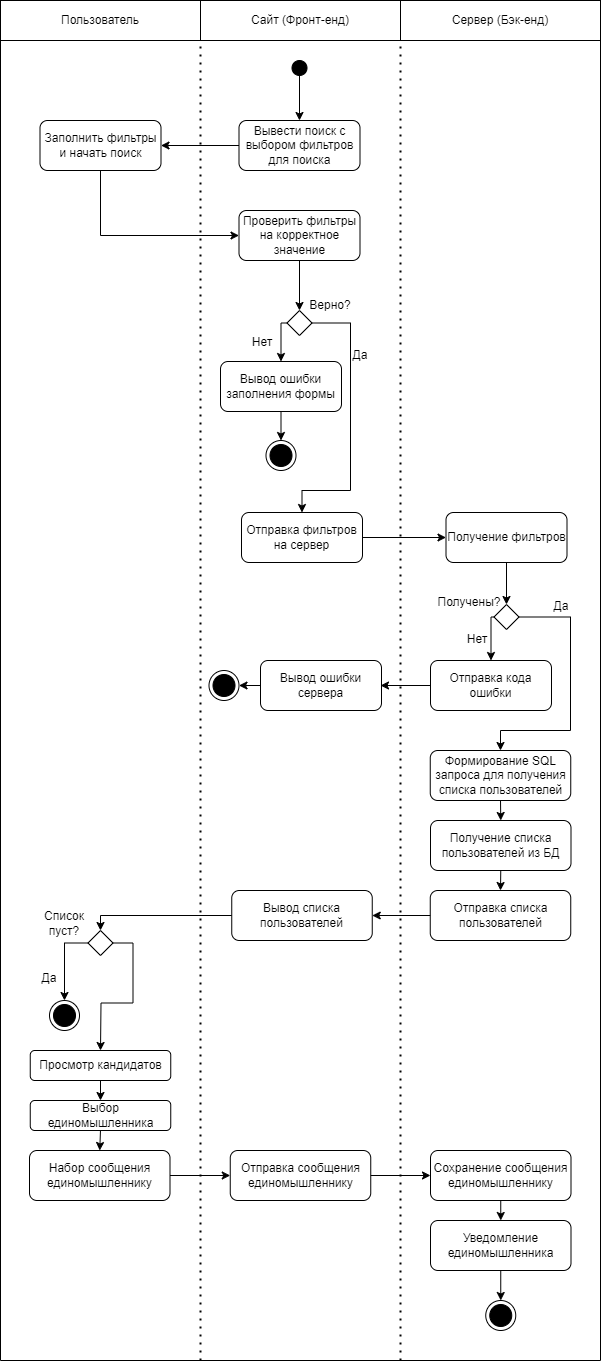

The diagram above was exported from draw.io. Its source (the exported page's mxGraphModel, read from the mxfile embedded in the PNG):
<mxGraphModel dx="1189" dy="710" grid="1" gridSize="10" guides="1" tooltips="1" connect="1" arrows="1" fold="1" page="1" pageScale="1" pageWidth="827" pageHeight="1169" math="0" shadow="0">
  <root>
    <mxCell id="0" />
    <mxCell id="1" parent="0" />
    <mxCell id="4a9bZZS92-BhcnEdYSsW-15" value="" style="ellipse;fillColor=strokeColor;html=1;" vertex="1" parent="1">
      <mxGeometry x="371.5" y="100" width="15" height="15" as="geometry" />
    </mxCell>
    <mxCell id="4a9bZZS92-BhcnEdYSsW-21" value="Пользователь" style="text;html=1;strokeColor=default;fillColor=none;align=center;verticalAlign=middle;whiteSpace=wrap;rounded=0;" vertex="1" parent="1">
      <mxGeometry x="80" y="40" width="200" height="40" as="geometry" />
    </mxCell>
    <mxCell id="4a9bZZS92-BhcnEdYSsW-22" value="Сайт (Фронт-енд)" style="text;html=1;strokeColor=default;fillColor=none;align=center;verticalAlign=middle;whiteSpace=wrap;rounded=0;" vertex="1" parent="1">
      <mxGeometry x="280" y="40" width="200" height="40" as="geometry" />
    </mxCell>
    <mxCell id="4a9bZZS92-BhcnEdYSsW-23" value="Сервер (Бэк-енд)" style="text;html=1;strokeColor=default;fillColor=none;align=center;verticalAlign=middle;whiteSpace=wrap;rounded=0;" vertex="1" parent="1">
      <mxGeometry x="480" y="40" width="200" height="40" as="geometry" />
    </mxCell>
    <mxCell id="4a9bZZS92-BhcnEdYSsW-24" value="" style="endArrow=classic;html=1;rounded=0;exitX=0.5;exitY=1;exitDx=0;exitDy=0;" edge="1" parent="1" source="4a9bZZS92-BhcnEdYSsW-15">
      <mxGeometry width="50" height="50" relative="1" as="geometry">
        <mxPoint x="339" y="350" as="sourcePoint" />
        <mxPoint x="379" y="160" as="targetPoint" />
      </mxGeometry>
    </mxCell>
    <mxCell id="4a9bZZS92-BhcnEdYSsW-26" value="Вывести поиск с выбором фильтров для поиска" style="text;html=1;strokeColor=default;fillColor=none;align=center;verticalAlign=middle;whiteSpace=wrap;rounded=1;" vertex="1" parent="1">
      <mxGeometry x="318.5" y="160" width="121" height="50" as="geometry" />
    </mxCell>
    <mxCell id="4a9bZZS92-BhcnEdYSsW-27" value="" style="endArrow=classic;html=1;rounded=0;exitX=0;exitY=0.5;exitDx=0;exitDy=0;entryX=1;entryY=0.5;entryDx=0;entryDy=0;" edge="1" parent="1" source="4a9bZZS92-BhcnEdYSsW-26" target="4a9bZZS92-BhcnEdYSsW-28">
      <mxGeometry width="50" height="50" relative="1" as="geometry">
        <mxPoint x="320" y="350" as="sourcePoint" />
        <mxPoint x="240" y="185" as="targetPoint" />
      </mxGeometry>
    </mxCell>
    <mxCell id="4a9bZZS92-BhcnEdYSsW-28" value="Заполнить фильтры и начать поиск" style="text;html=1;strokeColor=default;fillColor=none;align=center;verticalAlign=middle;whiteSpace=wrap;rounded=1;" vertex="1" parent="1">
      <mxGeometry x="119.5" y="160" width="121" height="50" as="geometry" />
    </mxCell>
    <mxCell id="4a9bZZS92-BhcnEdYSsW-29" value="" style="endArrow=classic;html=1;rounded=0;exitX=0.5;exitY=1;exitDx=0;exitDy=0;entryX=0;entryY=0.5;entryDx=0;entryDy=0;edgeStyle=orthogonalEdgeStyle;" edge="1" parent="1" source="4a9bZZS92-BhcnEdYSsW-28" target="4a9bZZS92-BhcnEdYSsW-30">
      <mxGeometry width="50" height="50" relative="1" as="geometry">
        <mxPoint x="310" y="195" as="sourcePoint" />
        <mxPoint x="270" y="280" as="targetPoint" />
      </mxGeometry>
    </mxCell>
    <mxCell id="4a9bZZS92-BhcnEdYSsW-30" value="Проверить фильтры на корректное значение" style="text;html=1;strokeColor=default;fillColor=none;align=center;verticalAlign=middle;whiteSpace=wrap;rounded=1;" vertex="1" parent="1">
      <mxGeometry x="318.5" y="250" width="121" height="50" as="geometry" />
    </mxCell>
    <mxCell id="4a9bZZS92-BhcnEdYSsW-31" value="" style="endArrow=classic;html=1;rounded=0;exitX=0.5;exitY=1;exitDx=0;exitDy=0;entryX=0.5;entryY=0;entryDx=0;entryDy=0;" edge="1" parent="1" source="4a9bZZS92-BhcnEdYSsW-30" target="4a9bZZS92-BhcnEdYSsW-32">
      <mxGeometry width="50" height="50" relative="1" as="geometry">
        <mxPoint x="383" y="450" as="sourcePoint" />
        <mxPoint x="379" y="350" as="targetPoint" />
      </mxGeometry>
    </mxCell>
    <mxCell id="4a9bZZS92-BhcnEdYSsW-35" style="edgeStyle=orthogonalEdgeStyle;rounded=0;orthogonalLoop=1;jettySize=auto;html=1;exitX=1;exitY=0.5;exitDx=0;exitDy=0;entryX=0.5;entryY=0;entryDx=0;entryDy=0;" edge="1" parent="1" source="4a9bZZS92-BhcnEdYSsW-32" target="4a9bZZS92-BhcnEdYSsW-44">
      <mxGeometry relative="1" as="geometry">
        <mxPoint x="379" y="480" as="targetPoint" />
        <Array as="points">
          <mxPoint x="430" y="363" />
          <mxPoint x="430" y="530" />
          <mxPoint x="382" y="530" />
        </Array>
      </mxGeometry>
    </mxCell>
    <mxCell id="4a9bZZS92-BhcnEdYSsW-36" style="edgeStyle=orthogonalEdgeStyle;rounded=0;orthogonalLoop=1;jettySize=auto;html=1;exitX=0.5;exitY=1;exitDx=0;exitDy=0;entryX=0.5;entryY=0;entryDx=0;entryDy=0;" edge="1" parent="1" source="4a9bZZS92-BhcnEdYSsW-55" target="4a9bZZS92-BhcnEdYSsW-40">
      <mxGeometry relative="1" as="geometry">
        <mxPoint x="329" y="420" as="targetPoint" />
      </mxGeometry>
    </mxCell>
    <mxCell id="4a9bZZS92-BhcnEdYSsW-32" value="" style="rhombus;whiteSpace=wrap;html=1;" vertex="1" parent="1">
      <mxGeometry x="366.5" y="350" width="25" height="25" as="geometry" />
    </mxCell>
    <mxCell id="4a9bZZS92-BhcnEdYSsW-37" value="Верно?" style="text;html=1;strokeColor=none;fillColor=none;align=center;verticalAlign=middle;whiteSpace=wrap;rounded=0;" vertex="1" parent="1">
      <mxGeometry x="379.5" y="330" width="60" height="30" as="geometry" />
    </mxCell>
    <mxCell id="4a9bZZS92-BhcnEdYSsW-38" value="Нет" style="text;html=1;strokeColor=none;fillColor=none;align=center;verticalAlign=middle;whiteSpace=wrap;rounded=0;" vertex="1" parent="1">
      <mxGeometry x="312" y="367" width="60" height="30" as="geometry" />
    </mxCell>
    <mxCell id="4a9bZZS92-BhcnEdYSsW-39" value="Да" style="text;html=1;strokeColor=none;fillColor=none;align=center;verticalAlign=middle;whiteSpace=wrap;rounded=0;" vertex="1" parent="1">
      <mxGeometry x="410" y="380" width="60" height="30" as="geometry" />
    </mxCell>
    <mxCell id="4a9bZZS92-BhcnEdYSsW-40" value="" style="ellipse;html=1;shape=endState;fillColor=strokeColor;" vertex="1" parent="1">
      <mxGeometry x="345.5" y="480" width="30" height="30" as="geometry" />
    </mxCell>
    <mxCell id="4a9bZZS92-BhcnEdYSsW-41" value="" style="endArrow=none;dashed=1;html=1;dashPattern=1 3;strokeWidth=2;rounded=0;entryX=0;entryY=1;entryDx=0;entryDy=0;" edge="1" parent="1" target="4a9bZZS92-BhcnEdYSsW-22">
      <mxGeometry width="50" height="50" relative="1" as="geometry">
        <mxPoint x="280" y="1400" as="sourcePoint" />
        <mxPoint x="370" y="300" as="targetPoint" />
      </mxGeometry>
    </mxCell>
    <mxCell id="4a9bZZS92-BhcnEdYSsW-42" value="" style="endArrow=none;dashed=1;html=1;dashPattern=1 3;strokeWidth=2;rounded=0;entryX=0;entryY=1;entryDx=0;entryDy=0;" edge="1" parent="1">
      <mxGeometry width="50" height="50" relative="1" as="geometry">
        <mxPoint x="480" y="1400" as="sourcePoint" />
        <mxPoint x="480" y="80" as="targetPoint" />
      </mxGeometry>
    </mxCell>
    <mxCell id="4a9bZZS92-BhcnEdYSsW-43" value="" style="endArrow=none;html=1;rounded=0;entryX=0;entryY=1;entryDx=0;entryDy=0;" edge="1" parent="1" target="4a9bZZS92-BhcnEdYSsW-21">
      <mxGeometry width="50" height="50" relative="1" as="geometry">
        <mxPoint x="80" y="1400" as="sourcePoint" />
        <mxPoint x="370" y="300" as="targetPoint" />
      </mxGeometry>
    </mxCell>
    <mxCell id="4a9bZZS92-BhcnEdYSsW-44" value="Отправка фильтров на сервер" style="text;html=1;strokeColor=default;fillColor=none;align=center;verticalAlign=middle;whiteSpace=wrap;rounded=1;" vertex="1" parent="1">
      <mxGeometry x="321" y="552" width="121" height="50" as="geometry" />
    </mxCell>
    <mxCell id="4a9bZZS92-BhcnEdYSsW-45" value="" style="endArrow=classic;html=1;rounded=0;exitX=1;exitY=0.5;exitDx=0;exitDy=0;entryX=0;entryY=0.5;entryDx=0;entryDy=0;" edge="1" parent="1" source="4a9bZZS92-BhcnEdYSsW-44" target="4a9bZZS92-BhcnEdYSsW-46">
      <mxGeometry width="50" height="50" relative="1" as="geometry">
        <mxPoint x="510" y="550" as="sourcePoint" />
        <mxPoint x="460" y="505" as="targetPoint" />
      </mxGeometry>
    </mxCell>
    <mxCell id="4a9bZZS92-BhcnEdYSsW-46" value="Получение фильтров" style="text;html=1;strokeColor=default;fillColor=none;align=center;verticalAlign=middle;whiteSpace=wrap;rounded=1;" vertex="1" parent="1">
      <mxGeometry x="525.5" y="552" width="121" height="50" as="geometry" />
    </mxCell>
    <mxCell id="4a9bZZS92-BhcnEdYSsW-47" value="" style="endArrow=classic;html=1;rounded=0;exitX=0.5;exitY=1;exitDx=0;exitDy=0;entryX=0.5;entryY=0;entryDx=0;entryDy=0;" edge="1" parent="1" source="4a9bZZS92-BhcnEdYSsW-46" target="4a9bZZS92-BhcnEdYSsW-48">
      <mxGeometry width="50" height="50" relative="1" as="geometry">
        <mxPoint x="585.5" y="622" as="sourcePoint" />
        <mxPoint x="586" y="642" as="targetPoint" />
      </mxGeometry>
    </mxCell>
    <mxCell id="4a9bZZS92-BhcnEdYSsW-51" style="edgeStyle=orthogonalEdgeStyle;rounded=0;orthogonalLoop=1;jettySize=auto;html=1;exitX=1;exitY=0.5;exitDx=0;exitDy=0;entryX=0.5;entryY=0;entryDx=0;entryDy=0;" edge="1" parent="1" source="4a9bZZS92-BhcnEdYSsW-48" target="4a9bZZS92-BhcnEdYSsW-62">
      <mxGeometry relative="1" as="geometry">
        <mxPoint x="580" y="800" as="targetPoint" />
        <Array as="points">
          <mxPoint x="650" y="657" />
          <mxPoint x="650" y="770" />
          <mxPoint x="580" y="770" />
        </Array>
      </mxGeometry>
    </mxCell>
    <mxCell id="4a9bZZS92-BhcnEdYSsW-53" style="edgeStyle=orthogonalEdgeStyle;rounded=0;orthogonalLoop=1;jettySize=auto;html=1;exitX=0;exitY=0.5;exitDx=0;exitDy=0;entryX=0.5;entryY=0;entryDx=0;entryDy=0;" edge="1" parent="1" source="4a9bZZS92-BhcnEdYSsW-48" target="4a9bZZS92-BhcnEdYSsW-58">
      <mxGeometry relative="1" as="geometry">
        <mxPoint x="542.75" y="702" as="targetPoint" />
        <Array as="points">
          <mxPoint x="570" y="657" />
        </Array>
      </mxGeometry>
    </mxCell>
    <mxCell id="4a9bZZS92-BhcnEdYSsW-48" value="" style="rhombus;whiteSpace=wrap;html=1;" vertex="1" parent="1">
      <mxGeometry x="573.5" y="644" width="25" height="25" as="geometry" />
    </mxCell>
    <mxCell id="4a9bZZS92-BhcnEdYSsW-49" value="Получены?" style="text;html=1;strokeColor=none;fillColor=none;align=center;verticalAlign=middle;whiteSpace=wrap;rounded=0;" vertex="1" parent="1">
      <mxGeometry x="519" y="629" width="60" height="25" as="geometry" />
    </mxCell>
    <mxCell id="4a9bZZS92-BhcnEdYSsW-56" value="" style="edgeStyle=orthogonalEdgeStyle;rounded=0;orthogonalLoop=1;jettySize=auto;html=1;exitX=0;exitY=0.5;exitDx=0;exitDy=0;entryX=0.5;entryY=0;entryDx=0;entryDy=0;" edge="1" parent="1" source="4a9bZZS92-BhcnEdYSsW-32" target="4a9bZZS92-BhcnEdYSsW-55">
      <mxGeometry relative="1" as="geometry">
        <mxPoint x="325" y="480" as="targetPoint" />
        <mxPoint x="367" y="363" as="sourcePoint" />
      </mxGeometry>
    </mxCell>
    <mxCell id="4a9bZZS92-BhcnEdYSsW-55" value="Вывод ошибки заполнения формы" style="text;html=1;strokeColor=default;fillColor=none;align=center;verticalAlign=middle;whiteSpace=wrap;rounded=1;" vertex="1" parent="1">
      <mxGeometry x="300" y="401" width="121" height="50" as="geometry" />
    </mxCell>
    <mxCell id="4a9bZZS92-BhcnEdYSsW-57" value="Нет" style="text;html=1;strokeColor=none;fillColor=none;align=center;verticalAlign=middle;whiteSpace=wrap;rounded=0;" vertex="1" parent="1">
      <mxGeometry x="527" y="664" width="60" height="30" as="geometry" />
    </mxCell>
    <mxCell id="4a9bZZS92-BhcnEdYSsW-58" value="Отправка кода ошибки" style="text;html=1;strokeColor=default;fillColor=none;align=center;verticalAlign=middle;whiteSpace=wrap;rounded=1;" vertex="1" parent="1">
      <mxGeometry x="510" y="700" width="121" height="50" as="geometry" />
    </mxCell>
    <mxCell id="4a9bZZS92-BhcnEdYSsW-60" value="" style="endArrow=none;html=1;rounded=0;entryX=0;entryY=1;entryDx=0;entryDy=0;" edge="1" parent="1">
      <mxGeometry width="50" height="50" relative="1" as="geometry">
        <mxPoint x="680" y="1400" as="sourcePoint" />
        <mxPoint x="680" y="80" as="targetPoint" />
      </mxGeometry>
    </mxCell>
    <mxCell id="4a9bZZS92-BhcnEdYSsW-61" value="Да" style="text;html=1;strokeColor=none;fillColor=none;align=center;verticalAlign=middle;whiteSpace=wrap;rounded=0;" vertex="1" parent="1">
      <mxGeometry x="611" y="631" width="60" height="30" as="geometry" />
    </mxCell>
    <mxCell id="4a9bZZS92-BhcnEdYSsW-68" style="edgeStyle=orthogonalEdgeStyle;rounded=0;orthogonalLoop=1;jettySize=auto;html=1;exitX=0.5;exitY=1;exitDx=0;exitDy=0;entryX=0.5;entryY=0;entryDx=0;entryDy=0;" edge="1" parent="1" source="4a9bZZS92-BhcnEdYSsW-62" target="4a9bZZS92-BhcnEdYSsW-67">
      <mxGeometry relative="1" as="geometry" />
    </mxCell>
    <mxCell id="4a9bZZS92-BhcnEdYSsW-62" value="Формирование SQL запроса для получения списка пользователей" style="text;html=1;strokeColor=default;fillColor=none;align=center;verticalAlign=middle;whiteSpace=wrap;rounded=1;" vertex="1" parent="1">
      <mxGeometry x="509.75" y="790" width="140.5" height="50" as="geometry" />
    </mxCell>
    <mxCell id="4a9bZZS92-BhcnEdYSsW-63" value="" style="endArrow=classic;html=1;rounded=0;exitX=0;exitY=0.5;exitDx=0;exitDy=0;" edge="1" parent="1" source="4a9bZZS92-BhcnEdYSsW-58">
      <mxGeometry width="50" height="50" relative="1" as="geometry">
        <mxPoint x="318.5" y="710" as="sourcePoint" />
        <mxPoint x="460" y="725" as="targetPoint" />
      </mxGeometry>
    </mxCell>
    <mxCell id="4a9bZZS92-BhcnEdYSsW-66" style="edgeStyle=orthogonalEdgeStyle;rounded=0;orthogonalLoop=1;jettySize=auto;html=1;exitX=0;exitY=0.5;exitDx=0;exitDy=0;entryX=1;entryY=0.5;entryDx=0;entryDy=0;" edge="1" parent="1" source="4a9bZZS92-BhcnEdYSsW-64" target="4a9bZZS92-BhcnEdYSsW-65">
      <mxGeometry relative="1" as="geometry" />
    </mxCell>
    <mxCell id="4a9bZZS92-BhcnEdYSsW-64" value="Вывод ошибки сервера" style="text;html=1;strokeColor=default;fillColor=none;align=center;verticalAlign=middle;whiteSpace=wrap;rounded=1;" vertex="1" parent="1">
      <mxGeometry x="340" y="700" width="121" height="50" as="geometry" />
    </mxCell>
    <mxCell id="4a9bZZS92-BhcnEdYSsW-65" value="" style="ellipse;html=1;shape=endState;fillColor=strokeColor;" vertex="1" parent="1">
      <mxGeometry x="288.5" y="710" width="30" height="30" as="geometry" />
    </mxCell>
    <mxCell id="4a9bZZS92-BhcnEdYSsW-70" style="edgeStyle=orthogonalEdgeStyle;rounded=0;orthogonalLoop=1;jettySize=auto;html=1;exitX=0.5;exitY=1;exitDx=0;exitDy=0;entryX=0.5;entryY=0;entryDx=0;entryDy=0;" edge="1" parent="1" source="4a9bZZS92-BhcnEdYSsW-67" target="4a9bZZS92-BhcnEdYSsW-71">
      <mxGeometry relative="1" as="geometry">
        <mxPoint x="580.25" y="930" as="targetPoint" />
      </mxGeometry>
    </mxCell>
    <mxCell id="4a9bZZS92-BhcnEdYSsW-67" value="Получение списка пользователей из БД" style="text;html=1;strokeColor=default;fillColor=none;align=center;verticalAlign=middle;whiteSpace=wrap;rounded=1;" vertex="1" parent="1">
      <mxGeometry x="510" y="860" width="140.5" height="50" as="geometry" />
    </mxCell>
    <mxCell id="4a9bZZS92-BhcnEdYSsW-73" style="edgeStyle=orthogonalEdgeStyle;rounded=0;orthogonalLoop=1;jettySize=auto;html=1;exitX=0;exitY=0.5;exitDx=0;exitDy=0;entryX=1;entryY=0.5;entryDx=0;entryDy=0;" edge="1" parent="1" source="4a9bZZS92-BhcnEdYSsW-71" target="4a9bZZS92-BhcnEdYSsW-72">
      <mxGeometry relative="1" as="geometry" />
    </mxCell>
    <mxCell id="4a9bZZS92-BhcnEdYSsW-71" value="Отправка списка пользователей" style="text;html=1;strokeColor=default;fillColor=none;align=center;verticalAlign=middle;whiteSpace=wrap;rounded=1;" vertex="1" parent="1">
      <mxGeometry x="509.75" y="930" width="140.5" height="50" as="geometry" />
    </mxCell>
    <mxCell id="4a9bZZS92-BhcnEdYSsW-75" style="edgeStyle=orthogonalEdgeStyle;rounded=0;orthogonalLoop=1;jettySize=auto;html=1;exitX=0;exitY=0.5;exitDx=0;exitDy=0;entryX=0.5;entryY=0;entryDx=0;entryDy=0;" edge="1" parent="1" source="4a9bZZS92-BhcnEdYSsW-72" target="4a9bZZS92-BhcnEdYSsW-74">
      <mxGeometry relative="1" as="geometry">
        <Array as="points">
          <mxPoint x="180" y="955" />
        </Array>
      </mxGeometry>
    </mxCell>
    <mxCell id="4a9bZZS92-BhcnEdYSsW-72" value="Вывод списка пользователей" style="text;html=1;strokeColor=default;fillColor=none;align=center;verticalAlign=middle;whiteSpace=wrap;rounded=1;" vertex="1" parent="1">
      <mxGeometry x="311.25" y="930" width="140.5" height="50" as="geometry" />
    </mxCell>
    <mxCell id="4a9bZZS92-BhcnEdYSsW-77" style="edgeStyle=orthogonalEdgeStyle;rounded=0;orthogonalLoop=1;jettySize=auto;html=1;exitX=0;exitY=0.5;exitDx=0;exitDy=0;entryX=0.5;entryY=0;entryDx=0;entryDy=0;" edge="1" parent="1" source="4a9bZZS92-BhcnEdYSsW-74" target="4a9bZZS92-BhcnEdYSsW-78">
      <mxGeometry relative="1" as="geometry">
        <mxPoint x="140" y="1040" as="targetPoint" />
      </mxGeometry>
    </mxCell>
    <mxCell id="4a9bZZS92-BhcnEdYSsW-80" style="edgeStyle=orthogonalEdgeStyle;rounded=0;orthogonalLoop=1;jettySize=auto;html=1;exitX=1;exitY=0.5;exitDx=0;exitDy=0;" edge="1" parent="1" source="4a9bZZS92-BhcnEdYSsW-74">
      <mxGeometry relative="1" as="geometry">
        <mxPoint x="180" y="1090" as="targetPoint" />
      </mxGeometry>
    </mxCell>
    <mxCell id="4a9bZZS92-BhcnEdYSsW-74" value="" style="rhombus;whiteSpace=wrap;html=1;" vertex="1" parent="1">
      <mxGeometry x="167.5" y="970" width="25" height="25" as="geometry" />
    </mxCell>
    <mxCell id="4a9bZZS92-BhcnEdYSsW-76" value="Список пуст?" style="text;html=1;strokeColor=none;fillColor=none;align=center;verticalAlign=middle;whiteSpace=wrap;rounded=0;" vertex="1" parent="1">
      <mxGeometry x="114" y="950" width="60" height="25" as="geometry" />
    </mxCell>
    <mxCell id="4a9bZZS92-BhcnEdYSsW-78" value="" style="ellipse;html=1;shape=endState;fillColor=strokeColor;" vertex="1" parent="1">
      <mxGeometry x="129" y="1040" width="30" height="30" as="geometry" />
    </mxCell>
    <mxCell id="4a9bZZS92-BhcnEdYSsW-79" value="Да" style="text;html=1;strokeColor=none;fillColor=none;align=center;verticalAlign=middle;whiteSpace=wrap;rounded=0;" vertex="1" parent="1">
      <mxGeometry x="109" y="1005" width="40" height="25" as="geometry" />
    </mxCell>
    <mxCell id="4a9bZZS92-BhcnEdYSsW-84" style="edgeStyle=orthogonalEdgeStyle;rounded=0;orthogonalLoop=1;jettySize=auto;html=1;exitX=0.5;exitY=1;exitDx=0;exitDy=0;entryX=0.5;entryY=0;entryDx=0;entryDy=0;" edge="1" parent="1" source="4a9bZZS92-BhcnEdYSsW-81" target="4a9bZZS92-BhcnEdYSsW-83">
      <mxGeometry relative="1" as="geometry" />
    </mxCell>
    <mxCell id="4a9bZZS92-BhcnEdYSsW-81" value="Просмотр кандидатов" style="text;html=1;strokeColor=default;fillColor=none;align=center;verticalAlign=middle;whiteSpace=wrap;rounded=1;" vertex="1" parent="1">
      <mxGeometry x="109.75" y="1090" width="140.5" height="30" as="geometry" />
    </mxCell>
    <mxCell id="4a9bZZS92-BhcnEdYSsW-87" style="edgeStyle=orthogonalEdgeStyle;rounded=0;orthogonalLoop=1;jettySize=auto;html=1;exitX=1;exitY=0.5;exitDx=0;exitDy=0;entryX=0;entryY=0.5;entryDx=0;entryDy=0;" edge="1" parent="1" source="4a9bZZS92-BhcnEdYSsW-82" target="4a9bZZS92-BhcnEdYSsW-86">
      <mxGeometry relative="1" as="geometry" />
    </mxCell>
    <mxCell id="4a9bZZS92-BhcnEdYSsW-82" value="Набор сообщения единомышленнику" style="text;html=1;strokeColor=default;fillColor=none;align=center;verticalAlign=middle;whiteSpace=wrap;rounded=1;" vertex="1" parent="1">
      <mxGeometry x="109" y="1190" width="140.5" height="50" as="geometry" />
    </mxCell>
    <mxCell id="4a9bZZS92-BhcnEdYSsW-85" style="edgeStyle=orthogonalEdgeStyle;rounded=0;orthogonalLoop=1;jettySize=auto;html=1;exitX=0.5;exitY=1;exitDx=0;exitDy=0;entryX=0.5;entryY=0;entryDx=0;entryDy=0;" edge="1" parent="1" source="4a9bZZS92-BhcnEdYSsW-83" target="4a9bZZS92-BhcnEdYSsW-82">
      <mxGeometry relative="1" as="geometry" />
    </mxCell>
    <mxCell id="4a9bZZS92-BhcnEdYSsW-83" value="Выбор единомышленника" style="text;html=1;strokeColor=default;fillColor=none;align=center;verticalAlign=middle;whiteSpace=wrap;rounded=1;" vertex="1" parent="1">
      <mxGeometry x="109.75" y="1140" width="140.5" height="30" as="geometry" />
    </mxCell>
    <mxCell id="4a9bZZS92-BhcnEdYSsW-91" style="edgeStyle=orthogonalEdgeStyle;rounded=0;orthogonalLoop=1;jettySize=auto;html=1;exitX=1;exitY=0.5;exitDx=0;exitDy=0;entryX=0;entryY=0.5;entryDx=0;entryDy=0;" edge="1" parent="1" source="4a9bZZS92-BhcnEdYSsW-86" target="4a9bZZS92-BhcnEdYSsW-89">
      <mxGeometry relative="1" as="geometry" />
    </mxCell>
    <mxCell id="4a9bZZS92-BhcnEdYSsW-86" value="Отправка сообщения единомышленнику" style="text;html=1;strokeColor=default;fillColor=none;align=center;verticalAlign=middle;whiteSpace=wrap;rounded=1;" vertex="1" parent="1">
      <mxGeometry x="309.75" y="1190" width="140.5" height="50" as="geometry" />
    </mxCell>
    <mxCell id="4a9bZZS92-BhcnEdYSsW-92" style="edgeStyle=orthogonalEdgeStyle;rounded=0;orthogonalLoop=1;jettySize=auto;html=1;exitX=0.5;exitY=1;exitDx=0;exitDy=0;entryX=0.5;entryY=0;entryDx=0;entryDy=0;" edge="1" parent="1" source="4a9bZZS92-BhcnEdYSsW-89" target="4a9bZZS92-BhcnEdYSsW-90">
      <mxGeometry relative="1" as="geometry" />
    </mxCell>
    <mxCell id="4a9bZZS92-BhcnEdYSsW-89" value="Сохранение сообщения единомышленнику" style="text;html=1;strokeColor=default;fillColor=none;align=center;verticalAlign=middle;whiteSpace=wrap;rounded=1;" vertex="1" parent="1">
      <mxGeometry x="510" y="1190" width="140.5" height="50" as="geometry" />
    </mxCell>
    <mxCell id="4a9bZZS92-BhcnEdYSsW-94" style="edgeStyle=orthogonalEdgeStyle;rounded=0;orthogonalLoop=1;jettySize=auto;html=1;exitX=0.5;exitY=1;exitDx=0;exitDy=0;entryX=0.5;entryY=0;entryDx=0;entryDy=0;" edge="1" parent="1" source="4a9bZZS92-BhcnEdYSsW-90" target="4a9bZZS92-BhcnEdYSsW-93">
      <mxGeometry relative="1" as="geometry" />
    </mxCell>
    <mxCell id="4a9bZZS92-BhcnEdYSsW-90" value="Уведомление единомышленника" style="text;html=1;strokeColor=default;fillColor=none;align=center;verticalAlign=middle;whiteSpace=wrap;rounded=1;" vertex="1" parent="1">
      <mxGeometry x="510" y="1260" width="140.5" height="50" as="geometry" />
    </mxCell>
    <mxCell id="4a9bZZS92-BhcnEdYSsW-93" value="" style="ellipse;html=1;shape=endState;fillColor=strokeColor;" vertex="1" parent="1">
      <mxGeometry x="565.25" y="1340" width="30" height="30" as="geometry" />
    </mxCell>
    <mxCell id="4a9bZZS92-BhcnEdYSsW-95" value="" style="endArrow=none;html=1;rounded=0;" edge="1" parent="1">
      <mxGeometry width="50" height="50" relative="1" as="geometry">
        <mxPoint x="80" y="1400" as="sourcePoint" />
        <mxPoint x="680" y="1400" as="targetPoint" />
      </mxGeometry>
    </mxCell>
  </root>
</mxGraphModel>